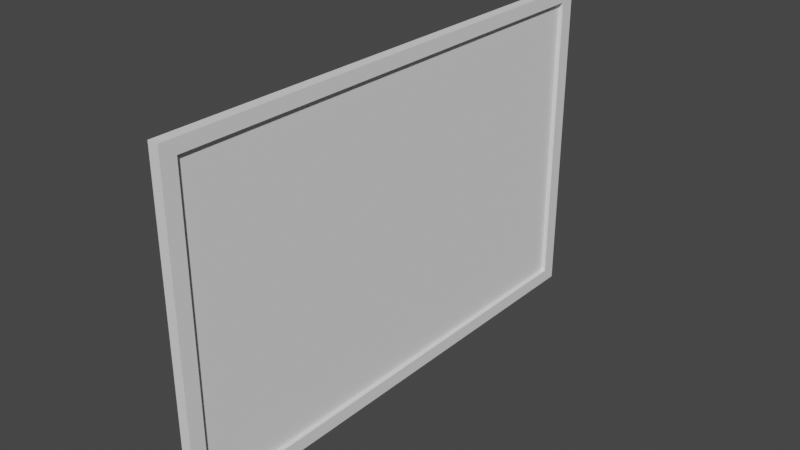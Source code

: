 # Source: longwall.blend  (saved by Blender 2.90.8; exported with 4.5.12 LTS)
import bpy
from mathutils import Matrix  # noqa: F401  (used for matrix-valued properties, if any)

bpy.ops.wm.read_factory_settings(use_empty=True)
scene = bpy.context.scene
scene.name = 'Scene'

# ---- collections
col_collection = bpy.data.collections.new('Collection'); scene.collection.children.link(col_collection)

# ---- world
world_world = bpy.data.worlds.new('World'); scene.world = world_world
world_world.use_nodes = True; world_world.node_tree.nodes.clear()
_N = world_world.node_tree.nodes; _L = world_world.node_tree.links
n0 = _N.new('ShaderNodeOutputWorld'); n0.name = 'World Output'; n0.location = (300, 300)
n1 = _N.new('ShaderNodeBackground'); n1.name = 'Background'; n1.location = (10, 300)
n1.inputs[0].default_value = (0.05088, 0.05088, 0.05088, 1.0)
_L.new(n1.outputs[0], n0.inputs[0])
n0.is_active_output = True
world_world.color = (0.05088, 0.05088, 0.05088)
world_world.use_sun_shadow = False
world_world.sun_shadow_jitter_overblur = 0.0

# ---- meshes
me_cube = bpy.data.meshes.new('Cube')
me_cube.from_pydata([(-0.4581, -7.403, -6.158), (-0.4581, -7.403, 13.02), (-0.4581, 7.357, -6.158), (-0.4581, 7.357, 13.02), (0.4824, -7.403, -6.158), (0.4824, -7.403, 13.02), (0.4824, 7.357, -6.158), (0.4824, 7.357, 13.02), (0.4824, 6.928, -5.384), (-0.4581, 6.928, -5.384), (0.4824, 6.928, 12.25), (-0.4581, 6.928, 12.25), (0.4824, -6.974, 12.25), (-0.4581, -6.974, 12.25), (0.4824, -6.974, -5.384), (-0.4581, -6.974, -5.384)], [], [(0, 1, 13, 15, 9, 2), (2, 3, 7, 6), (6, 7, 10, 8, 14, 4), (4, 5, 1, 0), (2, 6, 4, 0), (7, 3, 1, 5), (9, 8, 10, 11), (4, 14, 12, 10, 7, 5), (2, 9, 11, 13, 1, 3), (15, 14, 8, 9), (14, 15, 13, 12), (12, 13, 11, 10)])
_uv = me_cube.uv_layers.new(name='UVMap')
_uv.uv.foreach_set('vector', [0.375, 0.0, 0.625, 0.0, 0.6016, 0.01526, 0.3984, 0.01526, 0.3984, 0.2347, 0.375, 0.25, 0.375, 0.25, 0.625, 0.25, 0.625, 0.5, 0.375, 0.5, 0.375, 0.5, 0.625, 0.5, 0.6016, 0.5153, 0.3984, 0.5153, 0.3984, 0.7347, 0.375, 0.75, 0.375, 0.75, 0.625, 0.75, 0.625, 1.0, 0.375, 1.0, 0.125, 0.5, 0.375, 0.5, 0.375, 0.75, 0.125, 0.75, 0.625, 0.5, 0.875, 0.5, 0.875, 0.75, 0.625, 0.75, 0.375, 0.3187, 0.375, 0.4277, 0.625, 0.4277, 0.625, 0.3187, 0.375, 0.75, 0.3984, 0.7347, 0.6016, 0.7347, 0.6016, 0.5153, 0.625, 0.5, 0.625, 0.75, 0.375, 0.25, 0.3984, 0.2347, 0.6016, 0.2347, 0.6016, 0.01526, 0.625, 0.0, 0.625, 0.25, 0.1937, 0.75, 0.3027, 0.75, 0.3027, 0.5, 0.1937, 0.5, 0.375, 0.8223, 0.375, 0.9313, 0.625, 0.9313, 0.625, 0.8223, 0.6973, 0.75, 0.8063, 0.75, 0.8063, 0.5, 0.6973, 0.5])
me_cube.use_remesh_fix_poles = True
me_cube.use_remesh_preserve_attributes = False
me_cube.use_mirror_vertex_groups = False
me_cube.update()
me_cube_003 = bpy.data.meshes.new('Cube.003')
me_cube_003.from_pydata([(-0.4581, -6.634, -5.307), (-0.4581, -6.634, 11.58), (-0.4581, 6.588, -5.307), (-0.4581, 6.588, 11.58), (0.4824, -6.634, -5.307), (0.4824, -6.634, 11.58), (0.4824, 6.588, -5.307), (0.4824, 6.588, 11.58)], [], [(0, 1, 3, 2), (2, 3, 7, 6), (6, 7, 5, 4), (4, 5, 1, 0), (2, 6, 4, 0), (7, 3, 1, 5)])
_uv = me_cube_003.uv_layers.new(name='UVMap')
_uv.uv.foreach_set('vector', [0.375, 0.0, 0.625, 0.0, 0.625, 0.25, 0.375, 0.25, 0.375, 0.25, 0.625, 0.25, 0.625, 0.5, 0.375, 0.5, 0.375, 0.5, 0.625, 0.5, 0.625, 0.75, 0.375, 0.75, 0.375, 0.75, 0.625, 0.75, 0.625, 1.0, 0.375, 1.0, 0.125, 0.5, 0.375, 0.5, 0.375, 0.75, 0.125, 0.75, 0.625, 0.5, 0.875, 0.5, 0.875, 0.75, 0.625, 0.75])
me_cube_003.use_remesh_fix_poles = True
me_cube_003.use_remesh_preserve_attributes = False
me_cube_003.use_mirror_vertex_groups = False
me_cube_003.update()

# ---- objects
ob_cube_002 = bpy.data.objects.new('Cube.002', me_cube)
ob_cube_001 = bpy.data.objects.new('Cube.001', me_cube_003)

# ---- transforms, parenting, visibility, modifiers, constraints
ob_cube_002.location = (0.0, 0.0, 0.0)
ob_cube_002.scale = (1.0, 3.105, 1.518)
ob_cube_002.lineart.crease_threshold = 0.0
ob_cube_001.location = (0.0, 0.0, 0.0)
ob_cube_001.scale = (0.19, 3.375, 1.65)
ob_cube_001.lineart.crease_threshold = 0.0

# ---- collection membership
col_collection.objects.link(ob_cube_002)
col_collection.objects.link(ob_cube_001)

# ---- scene / render settings (as saved in the file)
scene.frame_start = 1; scene.frame_end = 250; scene.frame_set(1)
scene.render.engine = 'BLENDER_EEVEE_NEXT'
scene.cycles.use_denoising = False
scene.cycles.samples = 128
scene.cycles.sampling_pattern = 'TABULATED_SOBOL'
scene.cycles.use_adaptive_sampling = False
scene.cycles.use_light_tree = False
scene.view_settings.view_transform = 'Filmic'
bpy.context.view_layer.update()

# ---- added for rendering (the .blend has no active camera and no usable light): camera, sun
cam_auto = bpy.data.cameras.new('AutoCamera')
cam_auto.lens = 50.0
cam_auto.sensor_width = 36.0
cam_auto.clip_end = 1000.0
ob_auto_camera = bpy.data.objects.new('AutoCamera', cam_auto)
scene.collection.objects.link(ob_auto_camera)
ob_auto_camera.location = (50.2523, -60.3598, 45.4016)
ob_auto_camera.rotation_euler = (1.09748, -7.21219e-08, 0.694738)
scene.camera = ob_auto_camera
light_auto_sun = bpy.data.lights.new('AutoSun', 'SUN')
light_auto_sun.energy = 3.0
light_auto_sun.angle = 0.0523599
ob_auto_sun = bpy.data.objects.new('AutoSun', light_auto_sun)
scene.collection.objects.link(ob_auto_sun)
ob_auto_sun.rotation_euler = (0.872665, 0.174533, 0.523599)
bpy.context.view_layer.update()
